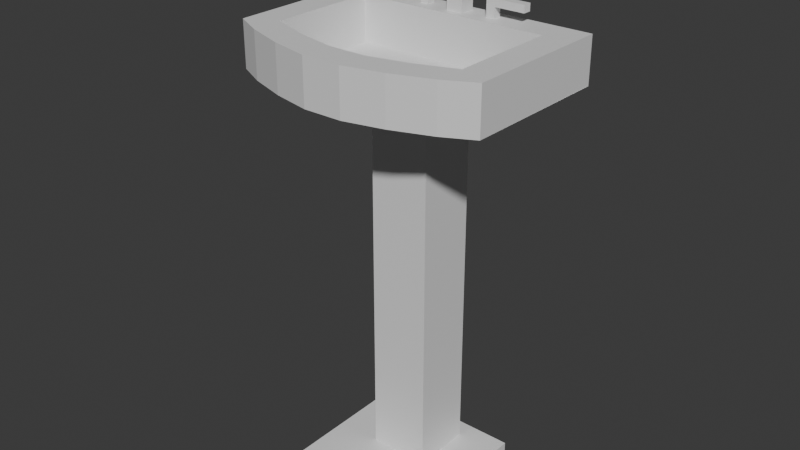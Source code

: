 # Source: Bathroom_Sink.blend  (saved by Blender 5.0.119; exported with 4.5.12 LTS)
import bpy
from mathutils import Matrix  # noqa: F401  (used for matrix-valued properties, if any)

bpy.ops.wm.read_factory_settings(use_empty=True)
scene = bpy.context.scene
scene.name = 'Scene'

# ---- collections
col_collection = bpy.data.collections.new('Collection'); scene.collection.children.link(col_collection)

# ---- materials (node trees are filled in below, after node groups)
mat_material = bpy.data.materials.new('Material')
mat_material.alpha_threshold = 0.0
mat_material.use_backface_culling_lightprobe_volume = False
mat_material.roughness = 0.5
mat_material.line_color = (0.0, 0.0, 0.0, 1.0)

# ---- material node trees
mat_material.use_nodes = True; mat_material.node_tree.nodes.clear()
_N = mat_material.node_tree.nodes; _L = mat_material.node_tree.links
n0 = _N.new('ShaderNodeOutputMaterial'); n0.name = 'Material Output'; n0.location = (200, 100)
n1 = _N.new('ShaderNodeBsdfPrincipled'); n1.name = 'Principled BSDF'; n1.location = (-200, 100)
_L.new(n1.outputs[0], n0.inputs[0])
n0.is_active_output = True

# ---- world
world_world = bpy.data.worlds.new('World'); scene.world = world_world
world_world.use_nodes = True; world_world.node_tree.nodes.clear()
_N = world_world.node_tree.nodes; _L = world_world.node_tree.links
n0 = _N.new('ShaderNodeOutputWorld'); n0.name = 'World Output'; n0.location = (200, 100)
n1 = _N.new('ShaderNodeBackground'); n1.name = 'Background'; n1.location = (-200, 100)
n1.inputs[0].default_value = (0.05088, 0.05088, 0.05088, 1.0)
_L.new(n1.outputs[0], n0.inputs[0])
n0.is_active_output = True
world_world.color = (0.05088, 0.05088, 0.05088)
world_world.sun_shadow_jitter_overblur = 0.0

# ---- meshes
me_cube = bpy.data.meshes.new('Cube')
me_cube.from_pydata([(0.5062, 0.373, -5.494), (1.099, 0.6128, -5.63), (0.5062, -0.4418, -5.494), (1.099, -1.387, -5.63), (-0.3086, 0.373, -5.494), (-0.9012, 0.6128, -5.63), (-0.3086, -0.4418, -5.494), (-0.9012, -1.387, -5.63), (1.099, -1.387, -5.494), (-0.9012, -1.387, -5.494), (1.099, 0.6128, -5.494), (-0.9012, 0.6128, -5.494), (0.5062, -0.4418, -0.4939), (-0.3086, -0.4418, -0.4939), (0.5062, 0.373, -0.4939), (-0.3086, 0.373, -0.4939), (-1.597, 0.8655, -0.2768), (1.793, 0.8664, -0.2768), (-1.596, 0.8664, -0.2768), (-1.597, 0.4655, 0.3296), (-1.195, 0.4655, 0.3296), (-1.597, 0.8655, 0.3296), (-1.195, 0.8655, 0.3296), (1.395, 0.4655, 0.3296), (1.395, 0.8655, 0.3296), (1.79, 0.4655, 0.3296), (1.79, 0.8655, 0.3296), (1.395, -0.998, 0.3296), (1.79, -0.998, 0.3296), (1.395, -1.398, 0.3296), (1.79, -1.198, 0.3296), (-1.597, 0.4655, 0.3296), (-1.202, 0.4655, 0.3296), (-1.597, -0.998, 0.3296), (-1.202, -0.998, 0.3296), (-1.597, -0.998, 0.3296), (-1.202, -0.998, 0.3296), (-1.597, -1.198, 0.3296), (-1.202, -1.398, 0.3296), (-1.202, -0.998, 0.3296), (-1.202, -1.398, 0.3296), (-0.6825, -1.581, 0.3296), (-0.1631, -1.699, 0.3296), (0.3562, -1.699, 0.3296), (0.8756, -1.581, 0.3296), (0.8756, -1.181, 0.3296), (0.3562, -1.299, 0.3296), (-0.1631, -1.299, 0.3296), (-0.6825, -1.181, 0.3296), (-1.195, 0.4655, -0.2768), (-1.597, 0.4655, -0.2768), (-1.195, 0.8655, -0.2768), (-1.597, 0.8655, -0.2768), (1.395, 0.4655, -0.2768), (1.395, 0.8655, -0.2768), (1.79, 0.4655, -0.2768), (1.79, 0.8655, -0.2768), (1.395, -0.998, -0.2768), (1.79, -0.998, -0.2768), (1.395, -1.398, -0.2768), (1.79, -1.198, -0.2768), (-1.597, 0.4655, -0.2768), (-1.202, 0.4655, -0.2768), (-1.597, -0.998, -0.2768), (-1.202, -0.998, -0.2768), (-1.597, -0.998, -0.2768), (-1.202, -0.998, -0.2768), (-1.202, -1.398, -0.2768), (-1.597, -1.198, -0.2768), (-1.202, -0.998, -0.2768), (-1.202, -1.398, -0.2768), (0.8756, -1.581, -0.2768), (-0.6825, -1.181, -0.2768), (-0.6825, -1.581, -0.2768), (-0.1631, -1.699, -0.2768), (0.3562, -1.699, -0.2768), (0.8756, -1.181, -0.2768), (0.3562, -1.299, -0.2768), (-0.1631, -1.299, -0.2768), (-1.597, -1.198, -0.2768), (1.793, 0.8664, -0.2768), (1.79, -1.198, -0.2768), (1.395, -1.398, -0.2768), (-1.202, -1.398, -0.2768), (-0.6825, -1.581, -0.2768), (0.8756, -1.581, -0.2768), (0.3562, -1.699, -0.2768), (-0.1631, -1.699, -0.2768), (-0.01031, 0.5699, 0.3181), (-0.01031, 0.5699, 1.058), (-0.01031, 0.7882, 0.3181), (-0.01031, 0.7882, 1.058), (0.2079, 0.5699, 0.3181), (0.2079, 0.5699, 1.058), (0.2079, 0.7882, 0.3181), (0.2079, 0.7882, 1.058), (-0.01031, 0.3536, 1.28), (0.5202, 0.6241, 0.4714), (0.5202, 0.6241, 0.3176), (0.2079, 0.3536, 1.28), (-0.01031, 0.6944, 1.341), (-0.01031, 0.7669, 1.214), (-0.01031, 0.6955, 1.242), (-0.01031, 0.7412, 1.284), (0.2079, 0.7669, 1.214), (0.2079, 0.6944, 1.341), (0.2079, 0.6955, 1.242), (0.2079, 0.7412, 1.284), (-0.01031, 0.4583, 1.458), (-0.01031, 0.5985, 1.417), (-0.01031, 0.5228, 1.389), (-0.01031, 0.5319, 1.45), (0.2079, 0.5985, 1.417), (0.2079, 0.4583, 1.458), (0.2079, 0.5228, 1.389), (0.2079, 0.5319, 1.45), (-0.01031, 0.57, 1.094), (-0.01031, 0.5458, 1.175), (-0.01031, 0.604, 1.166), (-0.01031, 0.5629, 1.136), (0.2079, 0.5458, 1.175), (0.2079, 0.57, 1.094), (0.2079, 0.604, 1.166), (0.2079, 0.5629, 1.136), (-0.01031, 0.5218, 1.211), (-0.01031, 0.4544, 1.258), (-0.01031, 0.5054, 1.292), (-0.01031, 0.492, 1.24), (0.2079, 0.4544, 1.258), (0.2079, 0.5218, 1.211), (0.2079, 0.5054, 1.292), (0.2079, 0.492, 1.24), (-0.01031, 0.2686, 1.393), (-0.01031, 0.2888, 1.44), (-0.01031, 0.2618, 1.424), (0.2079, 0.2888, 1.44), (0.2079, 0.2686, 1.393), (0.2079, 0.2618, 1.424), (0.5202, 0.7385, 0.3176), (0.5202, 0.7385, 0.4714), (0.6346, 0.6241, 0.3176), (0.6346, 0.6241, 0.4714), (0.6346, 0.7385, 0.3176), (0.6346, 0.7385, 0.4714), (0.5202, 0.6241, 0.5696), (0.5202, 0.7385, 0.5696), (0.6346, 0.7385, 0.5696), (0.6346, 0.6241, 0.5696), (1.04, 0.7385, 0.4714), (1.04, 0.6241, 0.4714), (1.04, 0.7385, 0.5696), (1.04, 0.6241, 0.5696), (-0.3284, 0.7364, 0.4816), (-0.3284, 0.7364, 0.3278), (-0.3294, 0.622, 0.3278), (-0.3294, 0.622, 0.4816), (-0.4428, 0.7373, 0.3278), (-0.4428, 0.7373, 0.4816), (-0.4438, 0.6229, 0.3278), (-0.4438, 0.6229, 0.4816), (-0.3284, 0.7364, 0.5798), (-0.3294, 0.622, 0.5798), (-0.4438, 0.6229, 0.5798), (-0.4428, 0.7373, 0.5798), (-0.8492, 0.6264, 0.4816), (-0.8483, 0.7408, 0.4816), (-0.8492, 0.6264, 0.5798), (-0.8483, 0.7408, 0.5798), (-0.09137, -0.03457, -0.309), (-0.09137, -0.03457, -0.2702), (-0.09137, 0.3458, -0.309), (-0.09137, 0.3458, -0.2702), (0.289, -0.03457, -0.309), (0.289, -0.03457, -0.2702), (0.289, 0.3458, -0.309), (0.289, 0.3458, -0.2702)], [(18, 17), (12, 82), (13, 83), (13, 84), (12, 85), (12, 86), (13, 87)], [(2, 0, 14, 12), (3, 8, 9, 7), (7, 9, 11, 5), (5, 1, 3, 7), (1, 10, 8, 3), (5, 11, 10, 1), (2, 6, 9, 8), (0, 2, 8, 10), (6, 4, 11, 9), (4, 0, 10, 11), (4, 6, 13, 15), (6, 2, 12, 13), (0, 4, 15, 14), (19, 21, 22, 20), (22, 24, 23, 20), (24, 26, 25, 23), (25, 28, 27, 23), (28, 30, 29, 27), (32, 34, 33, 31), (36, 38, 37, 35), (41, 40, 39, 48), (29, 44, 45, 27), (44, 43, 46, 45), (43, 42, 47, 46), (42, 41, 48, 47), (50, 49, 51, 52), (51, 49, 53, 54), (54, 53, 55, 56), (55, 53, 57, 58), (58, 57, 59, 60), (62, 61, 63, 64), (66, 65, 68, 67), (73, 72, 69, 70), (59, 57, 76, 71), (71, 76, 77, 75), (75, 77, 78, 74), (74, 78, 72, 73), (39, 40, 70, 69), (28, 25, 55, 58), (44, 29, 59, 71), (23, 27, 57, 53), (48, 39, 69, 72), (29, 30, 60, 59), (19, 20, 49, 50), (40, 41, 73, 70), (30, 28, 58, 60), (22, 21, 52, 51), (41, 42, 74, 73), (21, 19, 50, 52), (42, 43, 75, 74), (32, 31, 61, 62), (43, 44, 71, 75), (33, 34, 64, 63), (27, 45, 76, 57), (34, 32, 62, 64), (24, 22, 51, 54), (45, 46, 77, 76), (31, 33, 63, 61), (20, 23, 53, 49), (46, 47, 78, 77), (36, 35, 65, 66), (25, 26, 56, 55), (47, 48, 72, 78), (37, 38, 67, 68), (26, 24, 54, 56), (38, 36, 66, 67), (35, 37, 68, 65), (80, 14, 15, 16, 13, 79, 83, 84, 87, 86, 85, 82, 81, 12), (12, 81, 80), (79, 13, 16), (80, 16, 15, 14), (88, 89, 91, 90), (90, 91, 95, 94), (94, 95, 93, 92), (92, 93, 89, 88), (90, 94, 92, 88), (98, 97, 139, 138), (100, 103, 102), (103, 101, 102), (104, 107, 106), (107, 105, 106), (108, 111, 110), (111, 109, 110), (112, 115, 114), (115, 113, 114), (100, 105, 107, 103), (103, 107, 104, 101), (108, 113, 115, 111), (111, 115, 112, 109), (95, 91, 101, 104), (105, 100, 109, 112), (142, 143, 141, 140), (116, 119, 118), (119, 117, 118), (120, 123, 122), (123, 121, 122), (124, 127, 126), (127, 125, 126), (128, 131, 130), (131, 129, 130), (120, 117, 119, 123), (123, 119, 116, 121), (128, 125, 127, 131), (131, 127, 124, 129), (117, 120, 129, 124), (89, 93, 121, 116), (100, 102, 118, 117, 124, 126, 110, 109), (91, 89, 116, 118, 102, 101), (120, 122, 106, 105, 112, 114, 130, 129), (93, 95, 104, 106, 122, 121), (125, 128, 99, 96), (140, 141, 97, 98), (138, 139, 143, 142), (132, 136, 137, 134), (134, 137, 135, 133), (108, 110, 126, 125, 96, 132, 134, 133), (136, 132, 96, 99), (113, 108, 133, 135), (128, 130, 114, 113, 135, 137, 136, 99), (138, 142, 140, 98), (139, 97, 144, 145), (146, 145, 144, 147), (97, 141, 147, 144), (143, 139, 145, 146), (147, 141, 149, 151), (149, 148, 150, 151), (146, 147, 151, 150), (141, 143, 148, 149), (143, 146, 150, 148), (153, 152, 155, 154), (158, 159, 157, 156), (156, 157, 152, 153), (154, 155, 159, 158), (154, 158, 156, 153), (155, 152, 160, 161), (162, 161, 160, 163), (152, 157, 163, 160), (159, 155, 161, 162), (163, 157, 165, 167), (165, 164, 166, 167), (162, 163, 167, 166), (157, 159, 164, 165), (159, 162, 166, 164), (62, 49, 53, 57, 76, 77, 78, 72, 69, 64), (168, 169, 171, 170), (170, 171, 175, 174), (174, 175, 173, 172), (172, 173, 169, 168), (170, 174, 172, 168), (175, 171, 169, 173)])
_uv = me_cube.uv_layers.new(name='UVMap')
_uv.uv.foreach_set('vector', [0.6991, 0.6759, 0.6991, 0.5741, 0.6991, 0.5741, 0.6991, 0.6759, 0.375, 0.75, 0.625, 0.75, 0.625, 1.0, 0.375, 1.0, 0.375, 0.0, 0.625, 0.0, 0.625, 0.25, 0.375, 0.25, 0.125, 0.5, 0.375, 0.5, 0.375, 0.75, 0.125, 0.75, 0.375, 0.5, 0.625, 0.5, 0.625, 0.75, 0.375, 0.75, 0.375, 0.25, 0.625, 0.25, 0.625, 0.5, 0.375, 0.5, 0.6991, 0.6759, 0.8009, 0.6759, 0.875, 0.75, 0.625, 0.75, 0.6991, 0.5741, 0.6991, 0.6759, 0.625, 0.75, 0.625, 0.5, 0.8009, 0.6759, 0.8009, 0.5741, 0.875, 0.5, 0.875, 0.75, 0.8009, 0.5741, 0.6991, 0.5741, 0.625, 0.5, 0.875, 0.5, 0.8009, 0.5741, 0.8009, 0.6759, 0.8009, 0.6759, 0.8009, 0.5741, 0.8009, 0.6759, 0.6991, 0.6759, 0.6991, 0.6759, 0.8009, 0.6759, 0.6991, 0.5741, 0.8009, 0.5741, 0.8009, 0.5741, 0.6991, 0.5741, 0.0, 1.0, 0.0, 1.0, 1.0, 1.0, 1.0, 1.0, 1.0, 1.0, 1.0, 1.0, 1.0, 1.0, 1.0, 1.0, 1.0, 1.0, 1.0, 1.0, 1.0, 1.0, 1.0, 1.0, 1.0, 1.0, 1.0, 1.0, 1.0, 1.0, 1.0, 1.0, 1.0, 1.0, 1.0, 1.0, 1.0, 1.0, 1.0, 1.0, 1.0, 1.0, 1.0, 1.0, 1.0, 1.0, 1.0, 1.0, 1.0, 1.0, 1.0, 1.0, 1.0, 1.0, 1.0, 1.0, 1.0, 1.0, 1.0, 1.0, 1.0, 1.0, 1.0, 1.0, 1.0, 1.0, 1.0, 1.0, 1.0, 1.0, 1.0, 1.0, 1.0, 1.0, 1.0, 1.0, 1.0, 1.0, 1.0, 1.0, 1.0, 1.0, 1.0, 1.0, 1.0, 1.0, 1.0, 1.0, 1.0, 1.0, 1.0, 1.0, 1.0, 1.0, 1.0, 1.0, 0.0, 1.0, 1.0, 1.0, 1.0, 1.0, 0.0, 1.0, 1.0, 1.0, 1.0, 1.0, 1.0, 1.0, 1.0, 1.0, 1.0, 1.0, 1.0, 1.0, 1.0, 1.0, 1.0, 1.0, 1.0, 1.0, 1.0, 1.0, 1.0, 1.0, 1.0, 1.0, 1.0, 1.0, 1.0, 1.0, 1.0, 1.0, 1.0, 1.0, 1.0, 1.0, 1.0, 1.0, 1.0, 1.0, 1.0, 1.0, 1.0, 1.0, 1.0, 1.0, 1.0, 1.0, 1.0, 1.0, 1.0, 1.0, 1.0, 1.0, 1.0, 1.0, 1.0, 1.0, 1.0, 1.0, 1.0, 1.0, 1.0, 1.0, 1.0, 1.0, 1.0, 1.0, 1.0, 1.0, 1.0, 1.0, 1.0, 1.0, 1.0, 1.0, 1.0, 1.0, 1.0, 1.0, 1.0, 1.0, 1.0, 1.0, 1.0, 1.0, 1.0, 1.0, 1.0, 1.0, 1.0, 1.0, 1.0, 1.0, 1.0, 1.0, 1.0, 1.0, 1.0, 1.0, 1.0, 1.0, 1.0, 1.0, 1.0, 1.0, 1.0, 1.0, 1.0, 1.0, 1.0, 1.0, 1.0, 1.0, 1.0, 1.0, 1.0, 1.0, 1.0, 1.0, 1.0, 1.0, 1.0, 1.0, 1.0, 1.0, 1.0, 1.0, 1.0, 1.0, 1.0, 1.0, 1.0, 1.0, 1.0, 1.0, 1.0, 1.0, 0.0, 1.0, 1.0, 1.0, 1.0, 1.0, 0.0, 1.0, 1.0, 1.0, 1.0, 1.0, 1.0, 1.0, 1.0, 1.0, 1.0, 1.0, 1.0, 1.0, 1.0, 1.0, 1.0, 1.0, 1.0, 1.0, 0.0, 1.0, 0.0, 1.0, 1.0, 1.0, 1.0, 1.0, 1.0, 1.0, 1.0, 1.0, 1.0, 1.0, 0.0, 1.0, 0.0, 1.0, 0.0, 1.0, 0.0, 1.0, 1.0, 1.0, 1.0, 1.0, 1.0, 1.0, 1.0, 1.0, 1.0, 1.0, 1.0, 1.0, 1.0, 1.0, 1.0, 1.0, 1.0, 1.0, 1.0, 1.0, 1.0, 1.0, 1.0, 1.0, 1.0, 1.0, 1.0, 1.0, 1.0, 1.0, 1.0, 1.0, 1.0, 1.0, 1.0, 1.0, 1.0, 1.0, 1.0, 1.0, 1.0, 1.0, 1.0, 1.0, 1.0, 1.0, 1.0, 1.0, 1.0, 1.0, 1.0, 1.0, 1.0, 1.0, 1.0, 1.0, 1.0, 1.0, 1.0, 1.0, 1.0, 1.0, 1.0, 1.0, 1.0, 1.0, 1.0, 1.0, 1.0, 1.0, 1.0, 1.0, 1.0, 1.0, 1.0, 1.0, 1.0, 1.0, 1.0, 1.0, 1.0, 1.0, 1.0, 1.0, 1.0, 1.0, 1.0, 1.0, 1.0, 1.0, 1.0, 1.0, 1.0, 1.0, 1.0, 1.0, 1.0, 1.0, 1.0, 1.0, 1.0, 1.0, 1.0, 1.0, 1.0, 1.0, 1.0, 1.0, 1.0, 1.0, 1.0, 1.0, 1.0, 1.0, 1.0, 1.0, 1.0, 1.0, 1.0, 1.0, 1.0, 1.0, 1.0, 1.0, 1.0, 1.0, 1.0, 1.0, 1.0, 1.0, 1.0, 1.0, 1.0, 1.0, 1.0, 1.0, 1.0, 1.0, 1.0, 1.0, 1.0, 1.0, 1.0, 1.0, 0.0, 0.0, 0.6991, 0.5741, 0.8009, 0.5741, 0.0, 0.0, 0.0, 0.0, 0.0, 0.0, 0.0, 0.0, 0.0, 0.0, 0.0, 0.0, 0.0, 0.0, 0.0, 0.0, 0.0, 0.0, 0.0, 0.0, 0.0, 0.0, 0.0, 0.0, 0.0, 0.0, 0.0, 0.0, 0.0, 0.0, 0.0, 0.0, 0.0, 0.0, 0.0, 0.0, 0.0, 0.0, 0.8009, 0.5741, 0.6991, 0.5741, 0.375, 0.0, 0.625, 0.0, 0.625, 0.25, 0.375, 0.25, 0.375, 0.25, 0.625, 0.25, 0.625, 0.5, 0.375, 0.5, 0.375, 0.5, 0.625, 0.5, 0.625, 0.75, 0.375, 0.75, 0.375, 0.75, 0.625, 0.75, 0.625, 1.0, 0.375, 1.0, 0.125, 0.5, 0.375, 0.5, 0.375, 0.75, 0.125, 0.75, 0.375, 0.0, 0.625, 0.0, 0.625, 0.25, 0.375, 0.25, 0.625, 0.25, 0.625, 0.25, 0.625, 0.1684, 0.625, 0.25, 0.625, 0.25, 0.625, 0.1684, 0.625, 0.5, 0.625, 0.5, 0.625, 0.5816, 0.625, 0.5, 0.625, 0.5, 0.625, 0.5816, 0.625, 0.25, 0.625, 0.25, 0.625, 0.161, 0.625, 0.25, 0.625, 0.25, 0.625, 0.161, 0.625, 0.5, 0.625, 0.5, 0.625, 0.589, 0.625, 0.5, 0.625, 0.5, 0.625, 0.589, 0.625, 0.25, 0.625, 0.5, 0.625, 0.5, 0.625, 0.25, 0.625, 0.25, 0.625, 0.5, 0.625, 0.5, 0.625, 0.25, 0.625, 0.25, 0.625, 0.5, 0.625, 0.5, 0.625, 0.25, 0.625, 0.25, 0.625, 0.5, 0.625, 0.5, 0.625, 0.25, 0.625, 0.5, 0.625, 0.25, 0.625, 0.25, 0.625, 0.5, 0.625, 0.5, 0.625, 0.25, 0.625, 0.25, 0.625, 0.5, 0.375, 0.25, 0.625, 0.25, 0.625, 0.5, 0.375, 0.5, 0.625, 0.0, 0.625, 0.0, 0.625, 0.04568, 0.625, 0.0, 0.625, 0.005057, 0.625, 0.04568, 0.625, 0.75, 0.625, 0.75, 0.625, 0.7043, 0.625, 0.75, 0.625, 0.75, 0.625, 0.7043, 0.625, 0.0, 0.625, 0.0, 0.625, 0.04982, 0.625, 0.0, 0.625, 0.002029, 0.625, 0.04982, 0.625, 0.75, 0.625, 0.75, 0.625, 0.7002, 0.625, 0.75, 0.625, 0.75, 0.625, 0.7002, 0.625, 0.75, 0.625, 1.0, 0.625, 1.0, 0.625, 0.75, 0.625, 0.75, 0.625, 1.0, 0.625, 1.0, 0.625, 0.75, 0.625, 0.75, 0.625, 1.0, 0.625, 1.0, 0.625, 0.75, 0.625, 0.75, 0.625, 1.0, 0.625, 1.0, 0.625, 0.75, 0.625, 1.0, 0.625, 0.75, 0.625, 0.75, 0.625, 1.0, 0.625, 1.0, 0.625, 0.75, 0.625, 0.75, 0.625, 1.0, 0.625, 0.25, 0.625, 0.1684, 0.625, 0.04568, 0.625, 0.0, 0.625, 0.0, 0.625, 0.04982, 0.625, 0.161, 0.625, 0.25, 0.625, 0.25, 0.625, 0.0, 0.625, 0.0, 0.625, 0.04568, 0.625, 0.1684, 0.625, 0.25, 0.625, 0.75, 0.625, 0.7043, 0.625, 0.5816, 0.625, 0.5, 0.625, 0.5, 0.625, 0.589, 0.625, 0.7002, 0.625, 0.75, 0.625, 0.75, 0.625, 0.5, 0.625, 0.5, 0.625, 0.5816, 0.625, 0.7043, 0.625, 0.75, 0.625, 1.0, 0.625, 0.75, 0.625, 0.75, 0.625, 1.0, 0.375, 0.5, 0.625, 0.5, 0.625, 0.75, 0.375, 0.75, 0.375, 0.75, 0.625, 0.75, 0.625, 1.0, 0.375, 1.0, 0.875, 0.5665, 0.625, 0.5665, 0.625, 0.5063, 0.875, 0.5, 0.625, 0.2405, 0.625, 0.5063, 0.625, 0.5, 0.625, 0.25, 0.625, 0.25, 0.625, 0.161, 0.625, 0.04982, 0.625, 0.0, 0.625, 0.0, 0.625, 0.1835, 0.625, 0.2405, 0.625, 0.25, 0.625, 0.5665, 0.875, 0.5665, 0.875, 0.75, 0.625, 0.75, 0.625, 0.5, 0.625, 0.25, 0.625, 0.25, 0.625, 0.5, 0.625, 0.75, 0.625, 0.7002, 0.625, 0.589, 0.625, 0.5, 0.625, 0.5, 0.625, 0.5063, 0.625, 0.5665, 0.625, 0.75, 0.125, 0.5, 0.375, 0.5, 0.375, 0.75, 0.125, 0.75, 0.625, 0.25, 0.625, 0.0, 0.625, 0.0, 0.625, 0.25, 0.625, 0.5, 0.875, 0.5, 0.875, 0.75, 0.625, 0.75, 0.625, 0.75, 0.625, 0.5, 0.625, 0.5, 0.625, 0.75, 0.625, 1.0, 0.625, 0.75, 0.625, 0.75, 0.625, 1.0, 0.625, 0.5, 0.625, 0.5, 0.625, 0.5, 0.625, 0.5, 0.625, 0.5, 0.625, 0.25, 0.625, 0.25, 0.625, 0.5, 0.625, 0.5, 0.625, 0.75, 0.625, 0.75, 0.625, 0.5, 0.625, 0.5, 0.625, 0.25, 0.625, 0.25, 0.625, 0.5, 0.625, 1.0, 0.625, 1.0, 0.625, 1.0, 0.625, 1.0, 0.375, 0.0, 0.625, 0.0, 0.625, 0.25, 0.375, 0.25, 0.375, 0.25, 0.625, 0.25, 0.625, 0.5, 0.375, 0.5, 0.375, 0.5, 0.625, 0.5, 0.625, 0.75, 0.375, 0.75, 0.375, 0.75, 0.625, 0.75, 0.625, 1.0, 0.375, 1.0, 0.125, 0.5, 0.375, 0.5, 0.375, 0.75, 0.125, 0.75, 0.625, 0.25, 0.625, 0.0, 0.625, 0.0, 0.625, 0.25, 0.625, 0.5, 0.875, 0.5, 0.875, 0.75, 0.625, 0.75, 0.625, 0.75, 0.625, 0.5, 0.625, 0.5, 0.625, 0.75, 0.625, 1.0, 0.625, 0.75, 0.625, 0.75, 0.625, 1.0, 0.625, 0.5, 0.625, 0.5, 0.625, 0.5, 0.625, 0.5, 0.625, 0.5, 0.625, 0.25, 0.625, 0.25, 0.625, 0.5, 0.625, 0.5, 0.625, 0.75, 0.625, 0.75, 0.625, 0.5, 0.625, 0.5, 0.625, 0.25, 0.625, 0.25, 0.625, 0.5, 0.625, 1.0, 0.625, 1.0, 0.625, 1.0, 0.625, 1.0, 0.0, 0.0, 0.0, 0.0, 0.0, 0.0, 0.0, 0.0, 0.0, 0.0, 0.0, 0.0, 0.0, 0.0, 0.0, 0.0, 0.0, 0.0, 0.0, 0.0, 0.375, 0.0, 0.625, 0.0, 0.625, 0.25, 0.375, 0.25, 0.375, 0.25, 0.625, 0.25, 0.625, 0.5, 0.375, 0.5, 0.375, 0.5, 0.625, 0.5, 0.625, 0.75, 0.375, 0.75, 0.375, 0.75, 0.625, 0.75, 0.625, 1.0, 0.375, 1.0, 0.125, 0.5, 0.375, 0.5, 0.375, 0.75, 0.125, 0.75, 0.625, 0.5, 0.875, 0.5, 0.875, 0.75, 0.625, 0.75])
me_cube.materials.append(mat_material)
me_cube.use_mirror_vertex_groups = False
me_cube.update()

# ---- objects
ob_cube = bpy.data.objects.new('Cube', me_cube)

# ---- transforms, parenting, visibility, modifiers, constraints
ob_cube.location = (-0.09881, 0.3872, 5.63)
ob_cube.lock_rotations_4d = False
ob_cube.empty_display_type = 'ARROWS'
ob_cube.lineart.crease_threshold = 0.0

# ---- collection membership
col_collection.objects.link(ob_cube)

# ---- scene / render settings (as saved in the file)
scene.frame_start = 1; scene.frame_end = 250; scene.frame_set(1)
scene.render.engine = 'BLENDER_EEVEE_NEXT'
scene.render.bake_bias = 0.0
scene.render.bake_samples = 0
scene.cycles.sampling_pattern = 'TABULATED_SOBOL'
scene.eevee.use_volume_custom_range = False
bpy.context.view_layer.update()

# ---- added for rendering (the .blend has no active camera and no usable light): camera, sun
cam_auto = bpy.data.cameras.new('AutoCamera')
cam_auto.lens = 50.0
cam_auto.sensor_width = 36.0
cam_auto.clip_end = 1000.0
ob_auto_camera = bpy.data.objects.new('AutoCamera', cam_auto)
scene.collection.objects.link(ob_auto_camera)
ob_auto_camera.location = (7.64677, -9.20595, 9.66183)
ob_auto_camera.rotation_euler = (1.09748, -7.21219e-08, 0.694738)
scene.camera = ob_auto_camera
light_auto_sun = bpy.data.lights.new('AutoSun', 'SUN')
light_auto_sun.energy = 3.0
light_auto_sun.angle = 0.0523599
ob_auto_sun = bpy.data.objects.new('AutoSun', light_auto_sun)
scene.collection.objects.link(ob_auto_sun)
ob_auto_sun.rotation_euler = (0.872665, 0.174533, 0.523599)
bpy.context.view_layer.update()
